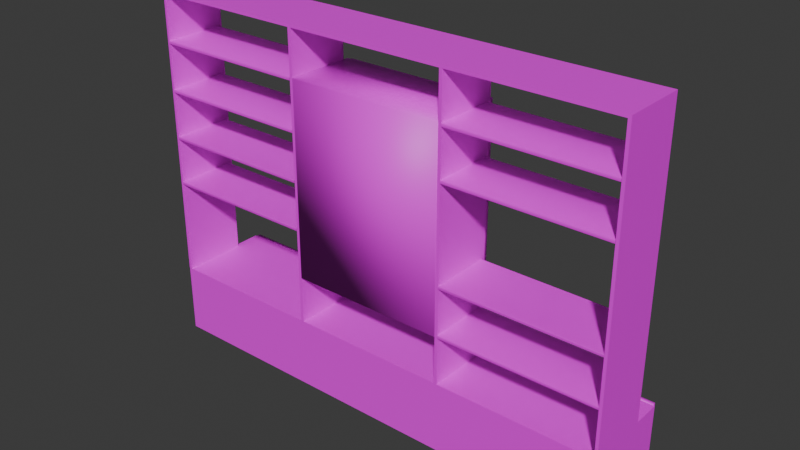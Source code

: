 # Source: Library_Shelf_Type_003.blend  (saved by Blender 5.0.118; exported with 4.5.12 LTS)
import bpy
from mathutils import Matrix  # noqa: F401  (used for matrix-valued properties, if any)

bpy.ops.wm.read_factory_settings(use_empty=True)
scene = bpy.context.scene
scene.name = 'Scene'

# ---- images (referenced by path relative to the original .blend; pixels are not part of the script)
import os
ASSET_DIR = os.environ.get("B2B_ASSET_DIR", "")  # directory of the original .blend (textures are referenced by path, not embedded)
HERE = os.path.dirname(os.path.abspath(__file__))  # packed textures are extracted next to this script under _unpacked/

def load_image(name, relpath, width, height, colorspace="sRGB"):
    """Load a texture the original file referenced (path relative to the .blend, or extracted next to this script)."""
    p = next((c for c in (os.path.join(HERE, relpath), os.path.join(ASSET_DIR, relpath)) if relpath and os.path.exists(c)), "")
    if p:
        img = bpy.data.images.load(p, check_existing=True)
        img.name = name
    else:  # same state as the original file: an image datablock whose file is absent (Cycles renders it pink)
        img = bpy.data.images.new(name, width, height)
        img.source = "FILE"
        img.filepath = "//" + (relpath or name)
    img.colorspace_settings.name = colorspace
    return img
img_uv_check = load_image('UV_Check', '', 1024, 1024, 'sRGB')

# ---- materials (node trees are filled in below, after node groups)
mat_material = bpy.data.materials.new('Material')

# ---- node groups
ng_smooth_by_angle = bpy.data.node_groups.new('Smooth by Angle', 'GeometryNodeTree')
_s = ng_smooth_by_angle.interface.new_socket(name='Mesh', in_out='OUTPUT', socket_type='NodeSocketGeometry')
_s = ng_smooth_by_angle.interface.new_socket(name='Mesh', in_out='INPUT', socket_type='NodeSocketGeometry')
_s = ng_smooth_by_angle.interface.new_socket(name='Angle', in_out='INPUT', socket_type='NodeSocketFloat')
_s.subtype = 'ANGLE'
_s.default_value = 0.5236
_s.min_value = 0.0
_s.max_value = 3.142
_s.description = 'Maximum face angle for smooth edges'
_s = ng_smooth_by_angle.interface.new_socket(name='Ignore Sharpness', in_out='INPUT', socket_type='NodeSocketBool')
_s.force_non_field = True
ng_smooth_by_angle.is_modifier = True
_N = ng_smooth_by_angle.nodes; _L = ng_smooth_by_angle.links
n0 = _N.new('GeometryNodeSetShadeSmooth'); n0.name = 'Set Shade Smooth'; n0.location = (120, -80)
n0.domain = 'EDGE'
n1 = _N.new('GeometryNodeSetShadeSmooth'); n1.name = 'Set Shade Smooth.001'; n1.location = (300, -80)
n2 = _N.new('NodeGroupOutput'); n2.name = 'Group Output'; n2.location = (480, -80)
n3 = _N.new('GeometryNodeInputMeshEdgeAngle'); n3.name = 'Edge Angle'; n3.location = (-440, -240)
n4 = _N.new('NodeGroupInput'); n4.name = 'Group Input'; n4.location = (-80, -80)
n5 = _N.new('GeometryNodeInputEdgeSmooth'); n5.name = 'Is Edge Smooth'; n5.location = (-260, -120)
n6 = _N.new('GeometryNodeInputShadeSmooth'); n6.name = 'Is Shade Smooth'; n6.location = (-440, -397)
n7 = _N.new('FunctionNodeCompare'); n7.name = 'Compare'; n7.location = (-260, -260)
n7.operation = 'LESS_EQUAL'
n7.inputs[6].default_value = (0.0, 0.0, 0.0, 0.0)
n7.inputs[7].default_value = (0.0, 0.0, 0.0, 0.0)
n8 = _N.new('FunctionNodeBooleanMath'); n8.name = 'Boolean Math.001'; n8.location = (-80, -260)
n9 = _N.new('NodeGroupInput'); n9.name = 'Group Input.001'; n9.location = (-440, -329)
n10 = _N.new('NodeGroupInput'); n10.name = 'Group Input.002'; n10.location = (-259, -189)
n11 = _N.new('FunctionNodeBooleanMath'); n11.name = 'Boolean Math'; n11.location = (-80, -149)
n11.operation = 'OR'
n12 = _N.new('FunctionNodeBooleanMath'); n12.name = 'Boolean Math.002'; n12.location = (-260, -380)
n12.operation = 'OR'
n13 = _N.new('NodeGroupInput'); n13.name = 'Group Input.003'; n13.location = (-440, -460)
_L.new(n3.outputs[0], n7.inputs[0])
_L.new(n1.outputs[0], n2.inputs[0])
_L.new(n9.outputs[1], n7.inputs[1])
_L.new(n7.outputs[0], n8.inputs[0])
_L.new(n4.outputs[0], n0.inputs[0])
_L.new(n0.outputs[0], n1.inputs[0])
_L.new(n8.outputs[0], n0.inputs[2])
_L.new(n10.outputs[2], n11.inputs[1])
_L.new(n5.outputs[0], n11.inputs[0])
_L.new(n11.outputs[0], n0.inputs[1])
_L.new(n13.outputs[2], n12.inputs[1])
_L.new(n6.outputs[0], n12.inputs[0])
_L.new(n12.outputs[0], n8.inputs[1])
n2.is_active_output = True

# ---- material node trees
mat_material.use_nodes = True; mat_material.node_tree.nodes.clear()
_N = mat_material.node_tree.nodes; _L = mat_material.node_tree.links
n0 = _N.new('ShaderNodeBsdfPrincipled'); n0.name = 'Principled BSDF'; n0.location = (-200, 100)
n1 = _N.new('ShaderNodeOutputMaterial'); n1.name = 'Material Output'; n1.location = (200, 100)
n2 = _N.new('ShaderNodeTexImage'); n2.name = 'Image Texture'; n2.location = (-480, 60)
n2.image = img_uv_check
n3 = _N.new('ShaderNodeMapping'); n3.name = 'Mapping'; n3.location = (-660, 60)
n4 = _N.new('ShaderNodeTexCoord'); n4.name = 'Texture Coordinate'; n4.location = (-840, 60)
_L.new(n0.outputs[0], n1.inputs[0])
_L.new(n2.outputs[0], n0.inputs[0])
_L.new(n3.outputs[0], n2.inputs[0])
_L.new(n4.outputs[2], n3.inputs[0])
n1.is_active_output = True

# ---- world
world_world = bpy.data.worlds.new('World'); scene.world = world_world
world_world.use_nodes = True; world_world.node_tree.nodes.clear()
_N = world_world.node_tree.nodes; _L = world_world.node_tree.links
n0 = _N.new('ShaderNodeOutputWorld'); n0.name = 'World Output'; n0.location = (200, 100)
n1 = _N.new('ShaderNodeBackground'); n1.name = 'Background'; n1.location = (-200, 100)
n1.inputs[0].default_value = (0.05088, 0.05088, 0.05088, 1.0)
_L.new(n1.outputs[0], n0.inputs[0])
n0.is_active_output = True
world_world.color = (0.05088, 0.05088, 0.05088)
world_world.sun_shadow_jitter_overblur = 0.0

# ---- meshes
me_cube_077 = bpy.data.meshes.new('Cube.077')
me_cube_077.from_pydata([(180.4, 42.48, 10.79), (180.4, 39.19, 10.79), (180.4, 42.48, 53.44), (121.3, 42.48, 10.79), (121.3, 39.19, 10.79), (121.3, 42.48, 53.44), (121.3, 39.19, 53.44), (180.4, 39.19, 53.44), (61.37, -30.95, 233.9), (61.37, -31.15, 234.1), (61.37, -31.09, 233.9), (61.37, -31.15, 236.0), (61.37, -30.95, 236.2), (61.37, -31.09, 236.1), (0.07939, 21.56, 235.1), (-59.02, -31.07, 236.1), (-179.6, -31.15, 236.0), (-179.6, -30.95, 236.2), (-179.6, -31.09, 236.1), (-179.6, -30.95, 233.9), (-179.6, -31.15, 234.1), (-179.6, -31.09, 233.9), (-179.6, -31.15, 199.8), (-179.6, -30.95, 200.0), (-179.6, -31.09, 199.9), (-179.6, -30.95, 197.7), (-179.6, -31.15, 197.9), (-179.6, -31.09, 197.7), (-179.6, -31.15, 163.5), (-179.6, -30.95, 163.7), (-179.6, -31.09, 163.7), (-179.6, -30.95, 161.4), (-179.6, -31.15, 161.6), (-179.6, -31.09, 161.5), (-179.6, -31.15, 127.3), (-179.6, -30.95, 127.5), (-179.6, -31.09, 127.5), (-179.6, -30.95, 125.2), (-179.6, -31.15, 125.4), (-179.6, -31.09, 125.3), (-58.02, 21.56, 235.1), (-59.02, -31.07, 89.1), (-61.41, -30.95, 236.2), (-61.41, -31.15, 236.0), (-61.41, -31.09, 236.1), (-61.41, -31.15, 234.1), (-61.41, -30.95, 233.9), (-61.41, -31.09, 233.9), (-61.41, -30.95, 200.0), (-61.41, -31.15, 199.8), (-61.41, -31.09, 199.9), (-61.41, -31.15, 197.9), (-61.41, -30.95, 197.7), (-61.41, -31.09, 197.7), (-61.41, -30.95, 163.7), (-61.41, -31.15, 163.5), (-61.41, -31.09, 163.7), (-61.41, -31.15, 161.6), (-61.41, -30.95, 161.4), (-61.41, -31.09, 161.5), (-61.41, -30.95, 127.5), (-61.41, -31.15, 127.3), (-61.41, -31.09, 127.5), (-61.41, -31.15, 125.4), (-61.41, -30.95, 125.2), (-61.41, -31.09, 125.3), (58.98, -31.07, 236.1), (-58.02, 24.84, 235.1), (-58.02, 21.56, 90.1), (58.98, -31.07, 89.1), (-179.6, 14.55, 125.4), (-179.6, 14.35, 125.2), (-179.6, 14.49, 125.3), (-179.6, 14.35, 127.5), (-179.6, 14.55, 127.3), (-179.6, 14.49, 127.5), (-179.6, 14.55, 161.6), (-179.6, 14.35, 161.4), (-179.6, 14.49, 161.5), (-179.6, 14.35, 163.7), (-179.6, 14.55, 163.5), (-179.6, 14.49, 163.7), (-179.6, 14.55, 197.9), (-179.6, 14.35, 197.7), (-179.6, 14.49, 197.7), (-179.6, 14.35, 200.0), (-179.6, 14.55, 199.8), (-179.6, 14.49, 199.9), (-179.6, 14.55, 234.1), (-179.6, 14.35, 233.9), (-179.6, 14.49, 233.9), (-179.6, 14.35, 236.2), (-179.6, 14.55, 236.0), (-179.6, 14.49, 236.1), (-61.41, 14.55, 236.0), (-61.41, 14.35, 236.2), (-61.41, 14.49, 236.1), (-61.41, 14.35, 233.9), (-61.41, 14.55, 234.1), (-61.41, 14.49, 233.9), (-61.41, 14.55, 199.8), (-61.41, 14.35, 200.0), (-61.41, 14.49, 199.9), (-61.41, 14.35, 197.7), (-61.41, 14.55, 197.9), (-61.41, 14.49, 197.7), (-61.41, 14.55, 163.5), (-61.41, 14.35, 163.7), (-61.41, 14.49, 163.7), (-61.41, 14.35, 161.4), (-61.41, 14.55, 161.6), (-61.41, 14.49, 161.5), (-61.41, 14.55, 127.3), (-61.41, 14.35, 127.5), (-61.41, 14.49, 127.5), (-61.41, 14.35, 125.2), (-61.41, 14.55, 125.4), (-61.41, 14.49, 125.3), (-59.02, 21.39, 89.1), (-58.02, 24.84, 90.1), (0.07939, 24.84, 235.1), (-59.02, 21.39, 236.1), (58.98, 21.39, 236.1), (0.07939, 21.56, 90.1), (0.07939, 24.84, 90.1), (58.98, 21.39, 89.1), (61.37, 14.35, 127.5), (61.37, 14.55, 127.3), (61.37, 14.49, 127.5), (61.37, 14.55, 125.4), (61.37, 14.35, 125.2), (61.37, 14.49, 125.3), (61.37, 14.35, 91.32), (61.37, 14.55, 91.12), (61.37, 14.49, 91.27), (61.37, 14.55, 89.22), (61.37, 14.35, 89.02), (61.37, 14.49, 89.08), (179.5, -31.15, 89.22), (179.5, -30.95, 89.02), (179.5, -31.09, 89.08), (179.5, -30.95, 91.32), (179.5, -31.15, 91.12), (179.5, -31.09, 91.27), (179.5, -31.15, 125.4), (179.5, -30.95, 125.2), (179.5, -31.09, 125.3), (179.5, -30.95, 127.5), (179.5, -31.15, 127.3), (179.5, -31.09, 127.5), (61.37, -30.95, 197.7), (61.37, -31.15, 197.9), (61.37, -31.09, 197.7), (179.5, -31.15, 197.9), (179.5, -30.95, 197.7), (179.5, -31.09, 197.7), (179.5, -30.95, 200.0), (179.5, -31.15, 199.8), (179.5, -31.09, 199.9), (179.5, -31.15, 234.1), (179.5, -30.95, 233.9), (179.5, -31.09, 233.9), (179.5, -30.95, 236.2), (179.5, -31.15, 236.0), (179.5, -31.09, 236.1), (61.37, -31.15, 199.8), (61.37, -30.95, 200.0), (61.37, -31.09, 199.9), (61.37, -30.95, 89.02), (61.37, -31.15, 89.22), (61.37, -31.09, 89.08), (61.37, -31.15, 91.12), (61.37, -30.95, 91.32), (61.37, -31.09, 91.27), (61.37, -30.95, 125.2), (61.37, -31.15, 125.4), (61.37, -31.09, 125.3), (61.37, -31.15, 127.3), (61.37, -30.95, 127.5), (61.37, -31.09, 127.5), (61.37, 14.55, 197.9), (61.37, 14.35, 197.7), (61.37, 14.49, 197.7), (61.37, 14.35, 200.0), (61.37, 14.55, 199.8), (61.37, 14.49, 199.9), (61.37, 14.55, 234.1), (61.37, 14.35, 233.9), (61.37, 14.49, 233.9), (61.37, 14.35, 236.2), (61.37, 14.55, 236.0), (61.37, 14.49, 236.1), (179.5, 14.55, 236.0), (179.5, 14.35, 236.2), (179.5, 14.49, 236.1), (179.5, 14.35, 233.9), (179.5, 14.55, 234.1), (179.5, 14.49, 233.9), (179.5, 14.55, 199.8), (179.5, 14.35, 200.0), (179.5, 14.49, 199.9), (179.5, 14.35, 197.7), (179.5, 14.55, 197.9), (179.5, 14.49, 197.7), (179.5, 14.55, 127.3), (179.5, 14.35, 127.5), (179.5, 14.49, 127.5), (179.5, 14.35, 125.2), (179.5, 14.55, 125.4), (179.5, 14.49, 125.3), (179.5, 14.55, 91.12), (179.5, 14.35, 91.32), (179.5, 14.49, 91.27), (179.5, 14.35, 89.02), (179.5, 14.55, 89.22), (179.5, 14.49, 89.08), (57.98, 24.84, 90.1), (57.98, 21.56, 90.1), (57.98, 24.84, 235.1), (0.8819, 24.84, 90.1), (0.8819, 21.56, 90.1), (0.8819, 24.84, 235.1), (0.8819, 21.56, 235.1), (57.98, 21.56, 235.1), (-181.9, -30.89, 53.31), (-181.1, -30.89, 270.7), (-181.9, 17.7, 53.31), (-181.1, 17.7, 270.7), (181.8, -30.89, 53.31), (181.8, -30.89, 271.4), (181.8, 17.7, 53.31), (181.8, 17.7, 271.4), (-179.6, 17.7, 53.31), (-179.6, -30.89, 53.31), (-60.25, 17.7, 271.4), (-61.41, -30.89, 53.31), (-61.41, 17.7, 53.31), (-60.25, -30.89, 271.4), (-59.1, -30.89, 53.31), (-59.1, 17.7, 53.31), (60.22, 17.7, 271.4), (59.06, -30.89, 53.31), (59.06, 17.7, 53.31), (60.22, -30.89, 271.4), (61.37, -30.89, 53.31), (61.37, 17.7, 53.31), (179.5, -30.89, 53.31), (179.5, 17.7, 53.31), (-179.6, -30.89, 269.3), (-179.6, 17.7, 269.3), (-61.41, -30.89, 269.3), (-61.41, 17.7, 269.3), (-59.1, -30.89, 269.3), (-59.1, 17.7, 269.3), (59.06, -30.89, 269.3), (59.06, 17.7, 269.3), (61.37, -30.89, 269.3), (61.37, 17.7, 269.3), (179.5, -30.89, 269.3), (179.5, 17.7, 269.3), (120.6, 42.48, 10.79), (120.6, 39.19, 10.79), (120.6, 42.48, 53.44), (61.51, 42.48, 10.79), (61.51, 39.19, 10.79), (61.51, 42.48, 53.44), (61.51, 39.19, 53.44), (120.6, 39.19, 53.44), (60.11, 42.48, 10.79), (60.11, 39.19, 10.79), (60.11, 42.48, 53.44), (0.9973, 42.48, 10.79), (0.9973, 39.19, 10.79), (0.9973, 42.48, 53.44), (0.9973, 39.19, 53.44), (60.11, 39.19, 53.44), (0.1949, 42.48, 10.79), (0.1949, 39.19, 10.79), (0.1949, 42.48, 53.44), (-58.92, 42.48, 10.79), (-58.92, 39.19, 10.79), (-58.92, 42.48, 53.44), (-58.92, 39.19, 53.44), (0.1949, 39.19, 53.44), (-61.59, 42.48, 10.79), (-61.59, 39.19, 10.79), (-61.59, 42.48, 53.44), (-120.7, 42.48, 10.79), (-120.7, 39.19, 10.79), (-120.7, 42.48, 53.44), (-120.7, 39.19, 53.44), (-61.59, 39.19, 53.44), (-121.5, 42.48, 10.79), (-121.5, 39.19, 10.79), (-121.5, 42.48, 53.44), (-180.6, 42.48, 10.79), (-180.6, 39.19, 10.79), (-180.6, 42.48, 53.44), (-180.6, 39.19, 53.44), (-121.5, 39.19, 53.44), (-181.8, -30.78, 0.05858), (-181.8, -30.78, 53.31), (-181.8, 30.78, 0.05858), (-181.8, 30.78, 53.31), (181.8, -30.78, 0.05858), (181.8, -30.78, 53.31), (181.8, 30.78, 0.05858), (181.8, 30.78, 53.31), (-181.8, -30.78, 10.98), (-181.8, 30.78, 10.98), (181.8, 30.78, 10.98), (181.8, -30.78, 10.98), (-181.8, 39.36, 53.31), (181.8, 39.36, 53.31), (-181.8, 39.36, 10.98), (181.8, 39.36, 10.98)], [], [(7, 2, 5, 6), (0, 2, 7, 1), (125, 118, 121, 122), (67, 120, 124, 119), (69, 125, 122, 66), (125, 69, 41, 118), (14, 123, 124, 120), (118, 41, 15, 121), (223, 218, 221, 222), (216, 218, 223, 217), (16, 43, 44, 18), (18, 44, 42, 17), (45, 20, 21, 47), (47, 21, 19, 46), (22, 49, 50, 24), (24, 50, 48, 23), (51, 26, 27, 53), (53, 27, 25, 52), (28, 55, 56, 30), (30, 56, 54, 29), (57, 32, 33, 59), (59, 33, 31, 58), (34, 61, 62, 36), (36, 62, 60, 35), (63, 38, 39, 65), (65, 39, 37, 64), (94, 92, 93, 96), (96, 93, 91, 95), (97, 89, 90, 99), (99, 90, 88, 98), (100, 86, 87, 102), (102, 87, 85, 101), (103, 83, 84, 105), (105, 84, 82, 104), (106, 80, 81, 108), (108, 81, 79, 107), (109, 77, 78, 111), (111, 78, 76, 110), (112, 74, 75, 114), (114, 75, 73, 113), (115, 71, 72, 117), (117, 72, 70, 116), (216, 219, 221, 218), (213, 136, 137, 215), (215, 137, 135, 214), (210, 133, 134, 212), (212, 134, 132, 211), (207, 130, 131, 209), (209, 131, 129, 208), (204, 127, 128, 206), (206, 128, 126, 205), (201, 181, 182, 203), (203, 182, 180, 202), (198, 184, 185, 200), (200, 185, 183, 199), (195, 187, 188, 197), (197, 188, 186, 196), (192, 190, 191, 194), (194, 191, 189, 193), (138, 169, 170, 140), (140, 170, 168, 139), (171, 142, 143, 173), (173, 143, 141, 172), (144, 175, 176, 146), (146, 176, 174, 145), (177, 148, 149, 179), (179, 149, 147, 178), (153, 151, 152, 155), (155, 152, 150, 154), (165, 157, 158, 167), (167, 158, 156, 166), (159, 9, 10, 161), (161, 10, 8, 160), (11, 163, 164, 13), (13, 164, 162, 12), (3, 0, 1, 4), (7, 6, 4, 1), (5, 3, 4, 6), (0, 3, 5, 2), (195, 160, 8, 187), (159, 163, 11, 9), (162, 193, 189, 12), (67, 40, 14, 120), (123, 68, 119, 124), (45, 43, 16, 20), (42, 95, 91, 17), (97, 46, 19, 89), (51, 49, 22, 26), (48, 101, 85, 23), (103, 52, 25, 83), (57, 55, 28, 32), (54, 107, 79, 29), (109, 58, 31, 77), (63, 61, 34, 38), (60, 113, 73, 35), (115, 64, 37, 71), (66, 15, 41, 69), (67, 119, 68, 40), (112, 116, 70, 74), (106, 110, 76, 80), (100, 104, 82, 86), (94, 98, 88, 92), (66, 122, 121, 15), (147, 205, 126, 178), (204, 208, 129, 127), (207, 145, 174, 130), (141, 211, 132, 172), (210, 214, 135, 133), (213, 139, 168, 136), (138, 142, 171, 169), (144, 148, 177, 175), (153, 157, 165, 151), (201, 154, 150, 181), (156, 199, 183, 166), (198, 202, 180, 184), (192, 196, 186, 190), (40, 68, 123, 14), (223, 222, 220, 217), (221, 219, 220, 222), (220, 219, 216, 217), (234, 227, 225, 237), (250, 237, 225, 248), (252, 237, 250), (249, 227, 234, 251), (240, 234, 237, 243), (254, 243, 237, 252), (251, 234, 253), (256, 243, 254), (249, 251, 250, 248), (253, 234, 240, 255), (231, 240, 243, 229), (258, 229, 243, 256), (255, 240, 257), (248, 233, 232, 249), (257, 240, 231, 259), (258, 259, 247, 246), (228, 229, 258, 246), (242, 255, 257, 245), (259, 258, 256, 257), (256, 244, 245, 257), (244, 256, 254, 241), (236, 251, 253, 239), (254, 255, 242, 241), (238, 239, 253, 252), (238, 252, 250, 235), (226, 227, 249, 232), (235, 250, 251, 236), (233, 248, 225, 224), (230, 231, 229, 228), (247, 259, 231, 230), (224, 225, 227, 226), (267, 262, 265, 266), (260, 262, 267, 261), (263, 260, 261, 264), (267, 266, 264, 261), (265, 263, 264, 266), (260, 263, 265, 262), (275, 270, 273, 274), (268, 270, 275, 269), (271, 268, 269, 272), (275, 274, 272, 269), (273, 271, 272, 274), (268, 271, 273, 270), (283, 278, 281, 282), (276, 278, 283, 277), (279, 276, 277, 280), (283, 282, 280, 277), (281, 279, 280, 282), (276, 279, 281, 278), (291, 286, 289, 290), (284, 286, 291, 285), (287, 284, 285, 288), (291, 290, 288, 285), (289, 287, 288, 290), (284, 287, 289, 286), (299, 294, 297, 298), (292, 294, 299, 293), (295, 292, 293, 296), (299, 298, 296, 293), (297, 295, 296, 298), (292, 295, 297, 294), (308, 301, 303, 309), (309, 303, 312, 314), (310, 307, 305, 311), (311, 305, 301, 308), (302, 306, 304, 300), (307, 303, 301, 305), (304, 311, 308, 300), (306, 310, 311, 304), (302, 309, 310, 306), (300, 308, 309, 302), (314, 312, 313, 315), (310, 309, 314, 315), (303, 307, 313, 312), (307, 310, 315, 313)])
me_cube_077.polygons.foreach_set('use_smooth', [1, 1, 1, 1, 1, 1, 1, 1, 1, 1, 1, 1, 1, 1, 1, 1, 1, 1, 1, 1, 1, 1, 1, 1, 1, 1, 1, 1, 1, 1, 1, 1, 1, 1, 1, 1, 1, 1, 1, 1, 1, 1, 1, 1, 1, 1, 1, 1, 1, 1, 1, 1, 1, 1, 1, 1, 1, 1, 1, 1, 1, 1, 1, 1, 1, 1, 1, 1, 1, 1, 1, 1, 1, 1, 1, 1, 1, 1, 1, 1, 1, 1, 1, 1, 1, 1, 1, 1, 1, 1, 1, 1, 1, 1, 1, 1, 1, 1, 1, 1, 1, 1, 1, 1, 1, 1, 1, 1, 1, 1, 1, 1, 1, 1, 1, 1, 1, 1, 1, 1, 0, 0, 0, 0, 0, 0, 0, 0, 0, 0, 0, 0, 0, 0, 0, 0, 0, 0, 0, 0, 0, 0, 0, 0, 0, 0, 0, 0, 0, 0, 0, 1, 1, 1, 1, 1, 1, 1, 1, 1, 1, 1, 1, 1, 1, 1, 1, 1, 1, 1, 1, 1, 1, 1, 1, 1, 1, 1, 1, 1, 1, 0, 0, 0, 0, 0, 0, 0, 0, 0, 0, 0, 0, 0, 0])
_k = set([(300, 302), (300, 304), (300, 308), (301, 303), (301, 305), (301, 308), (302, 306), (302, 309), (303, 312), (304, 306), (304, 311), (305, 307), (305, 311), (306, 310), (307, 313), (309, 310), (309, 314), (310, 315), (312, 313), (312, 314), (313, 315), (314, 315)])
me_cube_077.attributes.new('sharp_edge', 'BOOLEAN', 'EDGE').data.foreach_set('value', [ (min(e.vertices), max(e.vertices)) in _k for e in me_cube_077.edges])
_uv = me_cube_077.uv_layers.new(name='UVMap')
_uv.uv.foreach_set('vector', [0.5369, 0.2671, 0.5312, 0.2671, 0.5312, 0.1655, 0.5369, 0.1655, 0.458, 0.2671, 0.5312, 0.2671, 0.5312, 0.2727, 0.458, 0.2727, 0.7364, 0.173, 0.9152, 0.173, 0.9152, 0.3957, 0.7364, 0.3957, 0.6579, 0.07379, 0.6579, 0.007784, 0.8226, 0.007784, 0.8226, 0.07379, 0.657, 0.173, 0.7364, 0.173, 0.7364, 0.3957, 0.657, 0.3957, 0.7364, 0.173, 0.7364, 0.09355, 0.9152, 0.09355, 0.9152, 0.173, 0.6579, 0.004054, 0.8226, 0.004054, 0.8226, 0.007784, 0.6579, 0.007784, 0.9152, 0.173, 0.9947, 0.173, 0.9947, 0.3957, 0.9152, 0.3957, 0.02607, 0.9853, 0.02607, 0.9815, 0.09094, 0.9815, 0.09094, 0.9853, 0.02607, 0.8168, 0.02607, 0.9815, 0.02234, 0.9815, 0.02234, 0.8168, 0.5859, 0.7306, 0.4516, 0.7306, 0.4516, 0.7304, 0.5859, 0.7304, 0.5859, 0.8391, 0.4516, 0.8391, 0.4516, 0.8389, 0.5859, 0.8389, 0.4516, 0.7327, 0.5859, 0.7327, 0.5859, 0.7329, 0.4516, 0.7329, 0.4516, 0.7329, 0.5859, 0.7329, 0.5859, 0.7331, 0.4516, 0.7331, 0.8024, 0.8545, 0.8024, 0.9888, 0.8022, 0.9888, 0.8022, 0.8545, 0.9109, 0.8545, 0.9109, 0.9888, 0.9107, 0.9888, 0.9107, 0.8545, 0.8046, 0.9888, 0.8046, 0.8545, 0.8047, 0.8545, 0.8047, 0.9888, 0.8047, 0.9888, 0.8047, 0.8545, 0.8049, 0.8545, 0.8049, 0.9888, 0.7316, 0.7314, 0.5973, 0.7314, 0.5973, 0.7312, 0.7316, 0.7312, 0.7316, 0.8399, 0.5973, 0.8399, 0.5973, 0.8397, 0.7316, 0.8397, 0.5973, 0.7336, 0.7316, 0.7336, 0.7316, 0.7338, 0.5973, 0.7338, 0.5973, 0.7338, 0.7316, 0.7338, 0.7316, 0.7339, 0.5973, 0.7339, 0.4511, 0.8545, 0.4511, 0.9888, 0.4509, 0.9888, 0.4509, 0.8545, 0.5596, 0.8545, 0.5596, 0.9888, 0.5594, 0.9888, 0.5594, 0.8545, 0.4533, 0.9888, 0.4533, 0.8545, 0.4535, 0.8545, 0.4535, 0.9888, 0.4535, 0.9888, 0.4535, 0.8545, 0.4536, 0.8545, 0.4536, 0.9888, 0.4516, 0.7871, 0.5859, 0.7871, 0.5859, 0.7872, 0.4516, 0.7872, 0.4516, 0.7872, 0.5859, 0.7872, 0.5859, 0.7874, 0.4516, 0.7874, 0.4516, 0.7845, 0.5859, 0.7845, 0.5859, 0.7847, 0.4516, 0.7847, 0.4516, 0.7847, 0.5859, 0.7847, 0.5859, 0.7849, 0.4516, 0.7849, 0.8589, 0.9888, 0.8589, 0.8545, 0.8591, 0.8545, 0.8591, 0.9888, 0.8591, 0.9888, 0.8591, 0.8545, 0.8593, 0.8545, 0.8593, 0.9888, 0.8564, 0.9888, 0.8564, 0.8545, 0.8566, 0.8545, 0.8566, 0.9888, 0.8566, 0.9888, 0.8566, 0.8545, 0.8567, 0.8545, 0.8567, 0.9888, 0.5973, 0.7879, 0.7316, 0.7879, 0.7316, 0.7881, 0.5973, 0.7881, 0.5973, 0.7881, 0.7316, 0.7881, 0.7316, 0.7883, 0.5973, 0.7883, 0.5973, 0.7854, 0.7316, 0.7854, 0.7316, 0.7856, 0.5973, 0.7856, 0.5973, 0.7856, 0.7316, 0.7856, 0.7316, 0.7858, 0.5973, 0.7858, 0.5076, 0.9888, 0.5076, 0.8545, 0.5078, 0.8545, 0.5078, 0.9888, 0.5078, 0.9888, 0.5078, 0.8545, 0.508, 0.8545, 0.508, 0.9888, 0.5051, 0.9888, 0.5051, 0.8545, 0.5053, 0.8545, 0.5053, 0.9888, 0.5053, 0.9888, 0.5053, 0.8545, 0.5055, 0.8545, 0.5055, 0.9888, 0.02607, 0.8168, 0.09094, 0.8168, 0.09094, 0.9815, 0.02607, 0.9815, 0.941, 0.8433, 0.941, 0.709, 0.9412, 0.709, 0.9412, 0.8433, 0.9412, 0.8433, 0.9412, 0.709, 0.9413, 0.709, 0.9413, 0.8433, 0.9435, 0.8433, 0.9435, 0.709, 0.9437, 0.709, 0.9437, 0.8433, 0.9437, 0.8433, 0.9437, 0.709, 0.9439, 0.709, 0.9439, 0.8433, 0.7392, 0.8552, 0.7392, 0.9895, 0.7391, 0.9895, 0.7391, 0.8552, 0.7391, 0.8552, 0.7391, 0.9895, 0.7389, 0.9895, 0.7389, 0.8552, 0.7367, 0.8552, 0.7367, 0.9895, 0.7366, 0.9895, 0.7366, 0.8552, 0.7366, 0.8552, 0.7366, 0.9895, 0.7364, 0.9895, 0.7364, 0.8552, 0.6208, 0.9892, 0.6208, 0.855, 0.621, 0.855, 0.621, 0.9892, 0.621, 0.9892, 0.621, 0.855, 0.6212, 0.855, 0.6212, 0.9892, 0.6233, 0.9892, 0.6233, 0.855, 0.6235, 0.855, 0.6235, 0.9892, 0.6235, 0.9892, 0.6235, 0.855, 0.6237, 0.855, 0.6237, 0.9892, 0.7417, 0.7851, 0.876, 0.7851, 0.876, 0.7853, 0.7417, 0.7853, 0.7417, 0.7853, 0.876, 0.7853, 0.876, 0.7855, 0.7417, 0.7855, 0.7417, 0.7876, 0.876, 0.7876, 0.876, 0.7878, 0.7417, 0.7878, 0.7417, 0.7878, 0.876, 0.7878, 0.876, 0.788, 0.7417, 0.788, 0.8892, 0.8433, 0.8892, 0.709, 0.8894, 0.709, 0.8894, 0.8433, 0.8894, 0.8433, 0.8894, 0.709, 0.8895, 0.709, 0.8895, 0.8433, 0.887, 0.709, 0.887, 0.8433, 0.8868, 0.8433, 0.8868, 0.709, 0.9955, 0.709, 0.9955, 0.8433, 0.9953, 0.8433, 0.9953, 0.709, 0.7911, 0.8552, 0.7911, 0.9895, 0.7909, 0.9895, 0.7909, 0.8552, 0.7909, 0.8552, 0.7909, 0.9895, 0.7907, 0.9895, 0.7907, 0.8552, 0.7932, 0.9895, 0.7932, 0.8552, 0.7934, 0.8552, 0.7934, 0.9895, 0.6847, 0.9895, 0.6847, 0.8552, 0.6849, 0.8552, 0.6849, 0.9895, 0.569, 0.9892, 0.569, 0.855, 0.5692, 0.855, 0.5692, 0.9892, 0.5692, 0.9892, 0.5692, 0.855, 0.5693, 0.855, 0.5693, 0.9892, 0.5668, 0.855, 0.5668, 0.9892, 0.5666, 0.9892, 0.5666, 0.855, 0.6753, 0.855, 0.6753, 0.9892, 0.6751, 0.9892, 0.6751, 0.855, 0.7417, 0.7333, 0.876, 0.7333, 0.876, 0.7335, 0.7417, 0.7335, 0.7417, 0.7335, 0.876, 0.7335, 0.876, 0.7336, 0.7417, 0.7336, 0.876, 0.7311, 0.7417, 0.7311, 0.7417, 0.731, 0.876, 0.731, 0.876, 0.8396, 0.7417, 0.8396, 0.7417, 0.8395, 0.876, 0.8395, 0.458, 0.1655, 0.458, 0.2671, 0.4523, 0.2671, 0.4523, 0.1655, 0.5369, 0.2671, 0.5369, 0.1655, 0.6101, 0.1655, 0.6101, 0.2671, 0.5312, 0.1655, 0.458, 0.1655, 0.458, 0.1599, 0.5312, 0.1599, 0.458, 0.2671, 0.458, 0.1655, 0.5312, 0.1655, 0.5312, 0.2671, 0.7417, 0.7851, 0.7417, 0.7336, 0.876, 0.7336, 0.876, 0.7851, 0.7417, 0.7333, 0.7417, 0.7311, 0.876, 0.7311, 0.876, 0.7333, 0.7417, 0.8395, 0.7417, 0.788, 0.876, 0.788, 0.876, 0.8395, 0.6579, 0.07379, 0.6541, 0.07379, 0.6541, 0.007784, 0.6579, 0.007784, 0.8263, 0.007784, 0.8263, 0.07379, 0.8226, 0.07379, 0.8226, 0.007784, 0.4516, 0.7327, 0.4516, 0.7306, 0.5859, 0.7306, 0.5859, 0.7327, 0.4516, 0.8389, 0.4516, 0.7874, 0.5859, 0.7874, 0.5859, 0.8389, 0.4516, 0.7845, 0.4516, 0.7331, 0.5859, 0.7331, 0.5859, 0.7845, 0.8046, 0.9888, 0.8024, 0.9888, 0.8024, 0.8545, 0.8046, 0.8545, 0.9107, 0.9888, 0.8593, 0.9888, 0.8593, 0.8545, 0.9107, 0.8545, 0.8564, 0.9888, 0.8049, 0.9888, 0.8049, 0.8545, 0.8564, 0.8545, 0.5973, 0.7336, 0.5973, 0.7314, 0.7316, 0.7314, 0.7316, 0.7336, 0.5973, 0.8397, 0.5973, 0.7883, 0.7316, 0.7883, 0.7316, 0.8397, 0.5973, 0.7854, 0.5973, 0.7339, 0.7316, 0.7339, 0.7316, 0.7854, 0.4533, 0.9888, 0.4511, 0.9888, 0.4511, 0.8545, 0.4533, 0.8545, 0.5594, 0.9888, 0.508, 0.9888, 0.508, 0.8545, 0.5594, 0.8545, 0.5051, 0.9888, 0.4536, 0.9888, 0.4536, 0.8545, 0.5051, 0.8545, 0.7364, 0.4752, 0.9152, 0.4752, 0.9152, 0.6978, 0.7364, 0.6978, 0.6579, 0.07379, 0.8226, 0.07379, 0.8226, 0.07752, 0.6579, 0.07752, 0.5076, 0.9888, 0.5055, 0.9888, 0.5055, 0.8545, 0.5076, 0.8545, 0.5973, 0.7879, 0.5973, 0.7858, 0.7316, 0.7858, 0.7316, 0.7879, 0.8589, 0.9888, 0.8567, 0.9888, 0.8567, 0.8545, 0.8589, 0.8545, 0.4516, 0.7871, 0.4516, 0.7849, 0.5859, 0.7849, 0.5859, 0.7871, 0.7364, 0.4752, 0.7364, 0.3957, 0.9152, 0.3957, 0.9152, 0.4752, 0.6849, 0.8552, 0.7364, 0.8552, 0.7364, 0.9895, 0.6849, 0.9895, 0.7367, 0.8552, 0.7389, 0.8552, 0.7389, 0.9895, 0.7367, 0.9895, 0.7392, 0.8552, 0.7907, 0.8552, 0.7907, 0.9895, 0.7392, 0.9895, 0.9953, 0.8433, 0.9439, 0.8433, 0.9439, 0.709, 0.9953, 0.709, 0.9435, 0.8433, 0.9413, 0.8433, 0.9413, 0.709, 0.9435, 0.709, 0.941, 0.8433, 0.8895, 0.8433, 0.8895, 0.709, 0.941, 0.709, 0.8892, 0.8433, 0.887, 0.8433, 0.887, 0.709, 0.8892, 0.709, 0.7911, 0.8552, 0.7932, 0.8552, 0.7932, 0.9895, 0.7911, 0.9895, 0.569, 0.9892, 0.5668, 0.9892, 0.5668, 0.855, 0.569, 0.855, 0.6208, 0.9892, 0.5693, 0.9892, 0.5693, 0.855, 0.6208, 0.855, 0.6751, 0.9892, 0.6237, 0.9892, 0.6237, 0.855, 0.6751, 0.855, 0.6233, 0.9892, 0.6212, 0.9892, 0.6212, 0.855, 0.6233, 0.855, 0.7417, 0.7876, 0.7417, 0.7855, 0.876, 0.7855, 0.876, 0.7876, 0.9911, 0.07379, 0.8263, 0.07379, 0.8263, 0.007784, 0.9911, 0.007784, 0.02607, 0.6483, 0.09094, 0.6483, 0.09094, 0.8131, 0.02607, 0.8131, 0.09094, 0.9815, 0.09094, 0.8168, 0.09467, 0.8168, 0.09467, 0.9815, 0.09094, 0.8131, 0.09094, 0.8168, 0.02607, 0.8168, 0.02607, 0.8131, 0.1316, 0.6718, 0.1316, 0.5344, 0.1868, 0.5344, 0.1868, 0.6718, 0.3769, 0.2825, 0.3793, 0.2812, 0.3785, 0.4186, 0.3769, 0.4168, 0.3769, 0.2799, 0.3793, 0.2812, 0.3769, 0.2825, 0.3897, 0.4186, 0.3881, 0.4204, 0.3873, 0.283, 0.3897, 0.2843, 0.1316, 0.8086, 0.1316, 0.6718, 0.1868, 0.6718, 0.1868, 0.8086, 0.377, 0.1457, 0.3793, 0.1443, 0.3793, 0.2812, 0.3769, 0.2799, 0.3897, 0.2843, 0.3873, 0.283, 0.3897, 0.2817, 0.377, 0.143, 0.3793, 0.1443, 0.377, 0.1457, 0.0004164, 0.3801, 0.0004164, 0.2458, 0.05563, 0.2458, 0.05563, 0.3801, 0.3897, 0.2817, 0.3873, 0.283, 0.3873, 0.1461, 0.3897, 0.1474, 0.1316, 0.9468, 0.1316, 0.8086, 0.1868, 0.8086, 0.1868, 0.9468, 0.377, 0.008777, 0.3793, 0.006225, 0.3793, 0.1443, 0.377, 0.143, 0.3897, 0.1474, 0.3873, 0.1461, 0.3897, 0.1448, 0.05563, 0.3801, 0.05563, 0.6254, 0.0004164, 0.6254, 0.0004164, 0.3801, 0.3897, 0.1448, 0.3873, 0.1461, 0.3873, 0.008006, 0.3897, 0.01056, 0.1234, 0.2458, 0.06818, 0.2458, 0.06818, 0.0004164, 0.1234, 0.0004164, 0.1316, 0.00622, 0.3793, 0.006225, 0.377, 0.008777, 0.1316, 0.008772, 0.635, 0.1474, 0.3897, 0.1474, 0.3897, 0.1448, 0.635, 0.1448, 0.06818, 0.2458, 0.1234, 0.2458, 0.1234, 0.38, 0.06818, 0.38, 0.1234, 0.38, 0.1234, 0.6254, 0.06818, 0.6254, 0.06818, 0.38, 0.1316, 0.143, 0.377, 0.143, 0.377, 0.1457, 0.1316, 0.1457, 0.635, 0.2843, 0.3897, 0.2843, 0.3897, 0.2817, 0.635, 0.2817, 0.1953, 0.9858, 0.1953, 0.9306, 0.4407, 0.9306, 0.4407, 0.9858, 0.4407, 0.8629, 0.4407, 0.9181, 0.1953, 0.9181, 0.1953, 0.8629, 0.1316, 0.2799, 0.3769, 0.2799, 0.3769, 0.2825, 0.1316, 0.2825, 0.6351, 0.4212, 0.3881, 0.4204, 0.3897, 0.4186, 0.6351, 0.4186, 0.05563, 0.0004164, 0.05563, 0.2458, 0.0004164, 0.2458, 0.0004164, 0.0004164, 0.1316, 0.4168, 0.3769, 0.4168, 0.3785, 0.4186, 0.1316, 0.4195, 0.4407, 0.7882, 0.1929, 0.7882, 0.1929, 0.733, 0.4407, 0.733, 0.635, 0.01056, 0.3897, 0.01056, 0.3873, 0.008006, 0.635, 0.008006, 0.4407, 0.8527, 0.1937, 0.8527, 0.1937, 0.7975, 0.4407, 0.7975, 0.5347, 0.1301, 0.529, 0.1301, 0.529, 0.02858, 0.5347, 0.02858, 0.4558, 0.1301, 0.529, 0.1301, 0.529, 0.1358, 0.4558, 0.1358, 0.4558, 0.02858, 0.4558, 0.1301, 0.4501, 0.1301, 0.4501, 0.02858, 0.5347, 0.1301, 0.5347, 0.02858, 0.6079, 0.02858, 0.6079, 0.1301, 0.529, 0.02858, 0.4558, 0.02858, 0.4558, 0.02294, 0.529, 0.02294, 0.4558, 0.1301, 0.4558, 0.02858, 0.529, 0.02858, 0.529, 0.1301, 0.5264, 0.4043, 0.5208, 0.4043, 0.5208, 0.3028, 0.5264, 0.3028, 0.4476, 0.4043, 0.5208, 0.4043, 0.5208, 0.4099, 0.4476, 0.4099, 0.4476, 0.3028, 0.4476, 0.4043, 0.4419, 0.4043, 0.4419, 0.3028, 0.5264, 0.4043, 0.5264, 0.3028, 0.5997, 0.3028, 0.5997, 0.4043, 0.5208, 0.3028, 0.4476, 0.3028, 0.4476, 0.2971, 0.5208, 0.2971, 0.4476, 0.4043, 0.4476, 0.3028, 0.5208, 0.3028, 0.5208, 0.4043, 0.2709, 0.4027, 0.2653, 0.4027, 0.2653, 0.3012, 0.2709, 0.3012, 0.192, 0.4027, 0.2653, 0.4027, 0.2653, 0.4084, 0.192, 0.4084, 0.192, 0.3012, 0.192, 0.4027, 0.1864, 0.4027, 0.1864, 0.3012, 0.2709, 0.4027, 0.2709, 0.3012, 0.3442, 0.3012, 0.3442, 0.4027, 0.2653, 0.3012, 0.192, 0.3012, 0.192, 0.2956, 0.2653, 0.2956, 0.192, 0.4027, 0.192, 0.3012, 0.2653, 0.3012, 0.2653, 0.4027, 0.2791, 0.1265, 0.2734, 0.1265, 0.2734, 0.025, 0.2791, 0.025, 0.2002, 0.1265, 0.2734, 0.1265, 0.2734, 0.1322, 0.2002, 0.1322, 0.2002, 0.025, 0.2002, 0.1265, 0.1946, 0.1265, 0.1946, 0.025, 0.2791, 0.1265, 0.2791, 0.025, 0.3523, 0.025, 0.3523, 0.1265, 0.2734, 0.025, 0.2002, 0.025, 0.2002, 0.01936, 0.2734, 0.01936, 0.2002, 0.1265, 0.2002, 0.025, 0.2734, 0.025, 0.2734, 0.1265, 0.2814, 0.2669, 0.2758, 0.2669, 0.2758, 0.1653, 0.2814, 0.1653, 0.2025, 0.2669, 0.2758, 0.2669, 0.2758, 0.2725, 0.2025, 0.2725, 0.2025, 0.1653, 0.2025, 0.2669, 0.1969, 0.2669, 0.1969, 0.1653, 0.2814, 0.2669, 0.2814, 0.1653, 0.3547, 0.1653, 0.3547, 0.2669, 0.2758, 0.1653, 0.2025, 0.1653, 0.2025, 0.1597, 0.2758, 0.1597, 0.2025, 0.2669, 0.2025, 0.1653, 0.2758, 0.1653, 0.2758, 0.2669, 0.6186, 0.4348, 0.6667, 0.4348, 0.6667, 0.5047, 0.6186, 0.5047, 0.6186, 0.5047, 0.6667, 0.5047, 0.6667, 0.5145, 0.6186, 0.5145, 0.1805, 0.5047, 0.1324, 0.5047, 0.1324, 0.4348, 0.1805, 0.4348, 0.1929, 0.7027, 0.1929, 0.6547, 0.6062, 0.6547, 0.6062, 0.7027, 0.6062, 0.5047, 0.1929, 0.5047, 0.1929, 0.4348, 0.6062, 0.4348, 0.1929, 0.5847, 0.6062, 0.5847, 0.6062, 0.6547, 0.1929, 0.6547, 0.1929, 0.7152, 0.1929, 0.7027, 0.6062, 0.7027, 0.6062, 0.7152, 0.1929, 0.5047, 0.1805, 0.5047, 0.1805, 0.4348, 0.1929, 0.4348, 0.6062, 0.5047, 0.6062, 0.5171, 0.1929, 0.5171, 0.1929, 0.5047, 0.6062, 0.4348, 0.6186, 0.4348, 0.6186, 0.5047, 0.6062, 0.5047, 0.6062, 0.5269, 0.6062, 0.575, 0.1929, 0.575, 0.1929, 0.5269, 0.1929, 0.5171, 0.6062, 0.5171, 0.6062, 0.5269, 0.1929, 0.5269, 0.6062, 0.5847, 0.1929, 0.5847, 0.1929, 0.575, 0.6062, 0.575, 0.1324, 0.5047, 0.1805, 0.5047, 0.1805, 0.5145, 0.1324, 0.5145])
me_cube_077.materials.append(mat_material)
me_cube_077.update()

# ---- objects
ob_sm_library_shelf_003 = bpy.data.objects.new('SM_Library_Shelf_003', me_cube_077)

# ---- transforms, parenting, visibility, modifiers, constraints
ob_sm_library_shelf_003.location = (0.0, 0.0, 0.0)
_m = ob_sm_library_shelf_003.modifiers.new('Smooth by Angle', 'NODES')
_m.node_group = ng_smooth_by_angle
_gi = [s.identifier for s in ng_smooth_by_angle.interface.items_tree if s.item_type == 'SOCKET' and s.in_out == 'INPUT']
_m[_gi[1]] = 3.142  # Angle
_m.show_group_selector = False

# ---- collection membership
scene.collection.objects.link(ob_sm_library_shelf_003)

# ---- scene / render settings (as saved in the file)
scene.frame_start = 1; scene.frame_end = 250; scene.frame_set(157)
scene.render.engine = 'BLENDER_EEVEE_NEXT'
scene.render.bake_bias = 0.0
scene.render.bake_samples = 0
scene.cycles.sampling_pattern = 'TABULATED_SOBOL'
scene.eevee.use_volume_custom_range = False
scene.unit_settings.scale_length = 0.01
bpy.context.view_layer.update()

# ---- added for rendering (the .blend has no active camera and no usable light): camera, sun
cam_auto = bpy.data.cameras.new('AutoCamera')
cam_auto.lens = 50.0
cam_auto.sensor_width = 36.0
cam_auto.clip_end = 7464.77
ob_auto_camera = bpy.data.objects.new('AutoCamera', cam_auto)
scene.collection.objects.link(ob_auto_camera)
ob_auto_camera.location = (425.308, -504.752, 475.986)
ob_auto_camera.rotation_euler = (1.09748, -7.21219e-08, 0.694738)
scene.camera = ob_auto_camera
light_auto_sun = bpy.data.lights.new('AutoSun', 'SUN')
light_auto_sun.energy = 3.0
light_auto_sun.angle = 0.0523599
ob_auto_sun = bpy.data.objects.new('AutoSun', light_auto_sun)
scene.collection.objects.link(ob_auto_sun)
ob_auto_sun.rotation_euler = (0.872665, 0.174533, 0.523599)
bpy.context.view_layer.update()
